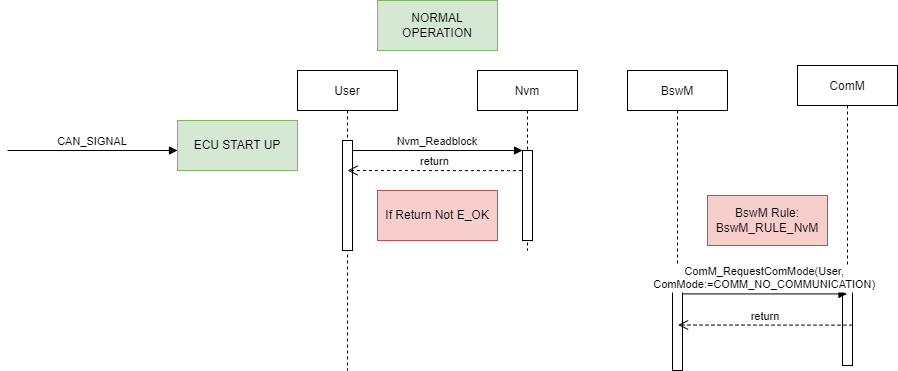

The diagram above was exported from draw.io. Its source (the exported page's mxGraphModel, read from the mxfile embedded in the PNG):
<mxGraphModel dx="1888" dy="1679" grid="1" gridSize="10" guides="1" tooltips="1" connect="1" arrows="1" fold="1" page="1" pageScale="1" pageWidth="850" pageHeight="1100" background="#ffffff" math="0" shadow="0">
  <root>
    <mxCell id="0" />
    <mxCell id="1" parent="0" />
    <mxCell id="D9TX663h2ZSTYzgvedmi-20" value="User" style="shape=umlLifeline;perimeter=lifelinePerimeter;container=1;collapsible=0;recursiveResize=0;rounded=0;shadow=0;strokeWidth=1;" vertex="1" parent="1">
      <mxGeometry x="110" y="-310" width="100" height="300" as="geometry" />
    </mxCell>
    <mxCell id="D9TX663h2ZSTYzgvedmi-21" value="" style="points=[];perimeter=orthogonalPerimeter;rounded=0;shadow=0;strokeWidth=1;" vertex="1" parent="D9TX663h2ZSTYzgvedmi-20">
      <mxGeometry x="45" y="70" width="10" height="110" as="geometry" />
    </mxCell>
    <mxCell id="D9TX663h2ZSTYzgvedmi-22" value="Nvm" style="shape=umlLifeline;perimeter=lifelinePerimeter;container=1;collapsible=0;recursiveResize=0;rounded=0;shadow=0;strokeWidth=1;" vertex="1" parent="1">
      <mxGeometry x="290" y="-310" width="100" height="180" as="geometry" />
    </mxCell>
    <mxCell id="D9TX663h2ZSTYzgvedmi-23" value="" style="points=[];perimeter=orthogonalPerimeter;rounded=0;shadow=0;strokeWidth=1;" vertex="1" parent="D9TX663h2ZSTYzgvedmi-22">
      <mxGeometry x="45" y="80" width="10" height="90" as="geometry" />
    </mxCell>
    <mxCell id="D9TX663h2ZSTYzgvedmi-24" value="Nvm_Readblock" style="verticalAlign=bottom;endArrow=block;entryX=0;entryY=0;shadow=0;strokeWidth=1;" edge="1" parent="1" source="D9TX663h2ZSTYzgvedmi-21" target="D9TX663h2ZSTYzgvedmi-23">
      <mxGeometry relative="1" as="geometry">
        <mxPoint x="265" y="-230" as="sourcePoint" />
      </mxGeometry>
    </mxCell>
    <mxCell id="D9TX663h2ZSTYzgvedmi-37" value="return" style="verticalAlign=bottom;endArrow=open;dashed=1;endSize=8;shadow=0;strokeWidth=1;exitX=-0.06;exitY=0.224;exitDx=0;exitDy=0;exitPerimeter=0;" edge="1" parent="1" source="D9TX663h2ZSTYzgvedmi-23">
      <mxGeometry relative="1" as="geometry">
        <mxPoint x="160" y="-210" as="targetPoint" />
        <mxPoint x="335" y="-90" as="sourcePoint" />
        <Array as="points" />
      </mxGeometry>
    </mxCell>
    <mxCell id="D9TX663h2ZSTYzgvedmi-40" value="CAN_SIGNAL" style="verticalAlign=bottom;endArrow=block;entryX=0;entryY=0;shadow=0;strokeWidth=1;" edge="1" parent="1">
      <mxGeometry relative="1" as="geometry">
        <mxPoint x="-180" y="-230" as="sourcePoint" />
        <mxPoint x="-10" y="-230" as="targetPoint" />
      </mxGeometry>
    </mxCell>
    <mxCell id="D9TX663h2ZSTYzgvedmi-41" value="If Return Not E_OK" style="text;html=1;strokeColor=#b85450;fillColor=#f8cecc;align=center;verticalAlign=middle;whiteSpace=wrap;rounded=0;" vertex="1" parent="1">
      <mxGeometry x="190" y="-190" width="120" height="50" as="geometry" />
    </mxCell>
    <mxCell id="D9TX663h2ZSTYzgvedmi-42" value="ECU START UP" style="text;html=1;strokeColor=#82b366;fillColor=#d5e8d4;align=center;verticalAlign=middle;whiteSpace=wrap;rounded=0;" vertex="1" parent="1">
      <mxGeometry x="-10" y="-260" width="120" height="50" as="geometry" />
    </mxCell>
    <mxCell id="D9TX663h2ZSTYzgvedmi-43" value="NORMAL OPERATION" style="text;html=1;strokeColor=#82b366;fillColor=#d5e8d4;align=center;verticalAlign=middle;whiteSpace=wrap;rounded=0;" vertex="1" parent="1">
      <mxGeometry x="190" y="-380" width="120" height="50" as="geometry" />
    </mxCell>
    <mxCell id="D9TX663h2ZSTYzgvedmi-47" value="BswM" style="shape=umlLifeline;perimeter=lifelinePerimeter;container=1;collapsible=0;recursiveResize=0;rounded=0;shadow=0;strokeWidth=1;" vertex="1" parent="1">
      <mxGeometry x="440" y="-310" width="100" height="300" as="geometry" />
    </mxCell>
    <mxCell id="D9TX663h2ZSTYzgvedmi-49" value="" style="points=[];perimeter=orthogonalPerimeter;rounded=0;shadow=0;strokeWidth=1;" vertex="1" parent="D9TX663h2ZSTYzgvedmi-47">
      <mxGeometry x="45" y="210" width="10" height="90" as="geometry" />
    </mxCell>
    <mxCell id="D9TX663h2ZSTYzgvedmi-51" value="ComM" style="shape=umlLifeline;perimeter=lifelinePerimeter;container=1;collapsible=0;recursiveResize=0;rounded=0;shadow=0;strokeWidth=1;" vertex="1" parent="1">
      <mxGeometry x="610" y="-315" width="100" height="300" as="geometry" />
    </mxCell>
    <mxCell id="D9TX663h2ZSTYzgvedmi-53" value="" style="points=[];perimeter=orthogonalPerimeter;rounded=0;shadow=0;strokeWidth=1;" vertex="1" parent="D9TX663h2ZSTYzgvedmi-51">
      <mxGeometry x="45" y="210" width="10" height="90" as="geometry" />
    </mxCell>
    <mxCell id="D9TX663h2ZSTYzgvedmi-54" value="return" style="verticalAlign=bottom;endArrow=open;dashed=1;endSize=8;shadow=0;strokeWidth=1;exitX=-0.06;exitY=0.224;exitDx=0;exitDy=0;exitPerimeter=0;" edge="1" parent="D9TX663h2ZSTYzgvedmi-51">
      <mxGeometry relative="1" as="geometry">
        <mxPoint x="-119.39999999999998" y="259.5" as="targetPoint" />
        <mxPoint x="55.000000000000114" y="259.6600000000001" as="sourcePoint" />
        <Array as="points" />
      </mxGeometry>
    </mxCell>
    <mxCell id="D9TX663h2ZSTYzgvedmi-46" value="ComM_RequestComMode(User,&#10;ComMode:=COMM_NO_COMMUNICATION)" style="verticalAlign=bottom;endArrow=block;shadow=0;strokeWidth=1;exitX=1.02;exitY=0.149;exitDx=0;exitDy=0;exitPerimeter=0;" edge="1" parent="1" source="D9TX663h2ZSTYzgvedmi-49" target="D9TX663h2ZSTYzgvedmi-51">
      <mxGeometry relative="1" as="geometry">
        <mxPoint x="165" y="-90" as="sourcePoint" />
        <mxPoint x="335" y="-90" as="targetPoint" />
      </mxGeometry>
    </mxCell>
    <mxCell id="D9TX663h2ZSTYzgvedmi-55" value="BswM Rule: BswM_RULE_NvM" style="text;html=1;strokeColor=#b85450;fillColor=#f8cecc;align=center;verticalAlign=middle;whiteSpace=wrap;rounded=0;" vertex="1" parent="1">
      <mxGeometry x="520" y="-185" width="120" height="50" as="geometry" />
    </mxCell>
  </root>
</mxGraphModel>